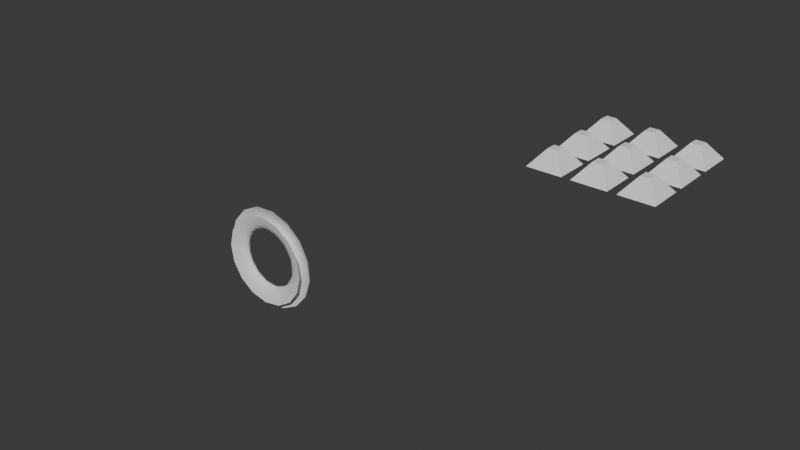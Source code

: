 # Source: nodes.blend  (saved by Blender 4.5.87; exported with 4.5.12 LTS)
import bpy
from mathutils import Matrix  # noqa: F401  (used for matrix-valued properties, if any)

bpy.ops.wm.read_factory_settings(use_empty=True)
scene = bpy.context.scene
scene.name = 'Scene'

# ---- collections
col_collection = bpy.data.collections.new('Collection'); scene.collection.children.link(col_collection)
col_hair = bpy.data.collections.new('HAIR'); scene.collection.children.link(col_hair)

# ---- node groups
ng_bt_radial_array_old = bpy.data.node_groups.new('BT_RADIAL_ARRAY_OLD', 'GeometryNodeTree')
_s = ng_bt_radial_array_old.interface.new_socket(name='Geometry', in_out='OUTPUT', socket_type='NodeSocketGeometry')
_s = ng_bt_radial_array_old.interface.new_socket(name='Geometry', in_out='INPUT', socket_type='NodeSocketGeometry')
_s = ng_bt_radial_array_old.interface.new_socket(name='Value', in_out='INPUT', socket_type='NodeSocketMatrix')
ng_bt_radial_array_old.interface.new_panel('Settings')
_s = ng_bt_radial_array_old.interface.new_socket(name='Elements', in_out='INPUT', socket_type='NodeSocketInt')
_s.default_value = 11
_s.min_value = 3
_s.description = 'Number of vertices on the circle'
_s = ng_bt_radial_array_old.interface.new_socket(name='Size', in_out='INPUT', socket_type='NodeSocketFloat')
_s.min_value = -1e+04
_s.max_value = 1e+04
_s = ng_bt_radial_array_old.interface.new_socket(name='Rotation', in_out='INPUT', socket_type='NodeSocketRotation')
_s = ng_bt_radial_array_old.interface.new_socket(name='Align rotation', in_out='INPUT', socket_type='NodeSocketBool')
_s.default_value = True
_s = ng_bt_radial_array_old.interface.new_socket(name='Sweep Angle', in_out='INPUT', socket_type='NodeSocketFloat')
_s.subtype = 'ANGLE'
_s.default_value = 6.283
_s.min_value = -6.283
_s.max_value = 6.283
_s = ng_bt_radial_array_old.interface.new_socket(name='Global Rotation', in_out='INPUT', socket_type='NodeSocketRotation')
_s = ng_bt_radial_array_old.interface.new_socket(name='Global  Scale', in_out='INPUT', socket_type='NodeSocketVector')
_s.subtype = 'XYZ'
_s.default_value = (1.0, 1.0, 1.0)
_s = ng_bt_radial_array_old.interface.new_socket(name='Global Translation', in_out='INPUT', socket_type='NodeSocketVector')
_s.subtype = 'TRANSLATION'
ng_bt_radial_array_old.is_modifier = True
_N = ng_bt_radial_array_old.nodes; _L = ng_bt_radial_array_old.links
n0 = _N.new('NodeGroupInput'); n0.name = 'Group Input'; n0.location = (-1162, 312)
n0.width = 102
n1 = _N.new('NodeGroupOutput'); n1.name = 'Group Output'; n1.location = (2875, 191)
n2 = _N.new('GeometryNodeObjectInfo'); n2.name = 'Object Info'; n2.location = (-1185, -108)
n3 = _N.new('ShaderNodeVectorMath'); n3.name = 'Vector Math'; n3.location = (-759, -273)
n3.operation = 'SUBTRACT'
n4 = _N.new('ShaderNodeVectorMath'); n4.name = 'Vector Math.001'; n4.location = (-779, 35)
n4.operation = 'LENGTH'
n4.inputs[1].default_value = (0.0, 3.7, 0.0)
n5 = _N.new('GeometryNodeInstanceOnPoints'); n5.name = 'Instance on Points'; n5.location = (1091, 279)
n6 = _N.new('FunctionNodeAlignRotationToVector'); n6.name = 'Align Rotation to Vector'; n6.location = (487, -116)
n7 = _N.new('GeometryNodeInputNormal'); n7.name = 'Normal'; n7.location = (266, 470)
n7.legacy_corner_normals = True
n8 = _N.new('ShaderNodeMath'); n8.name = 'Math'; n8.location = (-770, 215)
n9 = _N.new('GeometryNodeCurveArc'); n9.name = 'Arc'; n9.location = (-794, 644)
n10 = _N.new('GeometryNodeMergeByDistance'); n10.name = 'Merge by Distance'; n10.location = (-393, 628)
n11 = _N.new('GeometryNodeCurveToMesh'); n11.name = 'Curve to Mesh'; n11.location = (-589, 639)
n12 = _N.new('GeometryNodeRealizeInstances'); n12.name = 'Realize Instances'; n12.location = (1517, 244)
n13 = _N.new('GeometryNodeSelfObject'); n13.name = 'Self Object'; n13.location = (-1167, -356)
n14 = _N.new('GeometryNodeSetPosition'); n14.name = 'Set Position'; n14.location = (-168, 682)
n15 = _N.new('ShaderNodeVectorMath'); n15.name = 'Vector Math.002'; n15.location = (-531, -158)
n15.operation = 'DIVIDE'
n16 = _N.new('GeometryNodeCaptureAttribute'); n16.name = 'Capture Attribute'; n16.location = (1040, 612)
n16.capture_items.clear()
n16.domain = 'FACE'
n17 = _N.new('ShaderNodeVectorMath'); n17.name = 'Vector Math.003'; n17.location = (284, -249)
n17.operation = 'MULTIPLY'
n17.inputs[1].default_value = (-1.0, -1.0, -1.0)
n18 = _N.new('ShaderNodeCombineXYZ'); n18.name = 'Combine XYZ'; n18.location = (-158, 853)
n18.inputs[2].default_value = 1.0
n19 = _N.new('GeometryNodeExtrudeMesh'); n19.name = 'Extrude Mesh'; n19.location = (22, 740)
n20 = _N.new('GeometryNodeMeshToPoints'); n20.name = 'Mesh to Points'; n20.location = (1369, 704)
n20.inputs[3].default_value = 2.25
n21 = _N.new('GeometryNodeRotateInstances'); n21.name = 'Rotate Instances'; n21.location = (1305, 276)
n22 = _N.new('GeometryNodeGizmoTransform'); n22.name = 'Transform Gizmo'; n22.location = (1623, 30)
n23 = _N.new('GeometryNodeJoinGeometry'); n23.name = 'Join Geometry'; n23.location = (2359, 23)
n24 = _N.new('FunctionNodeCombineTransform'); n24.name = 'Combine Transform'; n24.location = (1344, 50)
n25 = _N.new('NodeGroupInput'); n25.name = 'Group Input.001'; n25.location = (1060, 37)
n26 = _N.new('ShaderNodeVectorMath'); n26.name = 'Vector Math.005'; n26.location = (46, 319)
n26.hide = True
n26.operation = 'SUBTRACT'
n27 = _N.new('GeometryNodeTransform'); n27.name = 'Transform Geometry.001'; n27.location = (674, 564)
n28 = _N.new('GeometryNodeSetPosition'); n28.name = 'Set Position.001'; n28.location = (426, 726)
n28.inputs[3].default_value = (0.0, 0.0, -0.5)
n29 = _N.new('GeometryNodeSwitch'); n29.name = 'Switch'; n29.location = (855, 57)
n29.input_type = 'ROTATION'
n29.inputs[1].default_value = (0.0, 0.0, 0.0)
n30 = _N.new('GeometryNodeTransform'); n30.name = 'Transform Geometry.002'; n30.location = (2561, 139)
n31 = _N.new('GeometryNodeViewer'); n31.name = 'Viewer'; n31.location = (2740, 320)
n32 = _N.new('FunctionNodeAlignRotationToVector'); n32.name = 'Align Rotation to Vector.001'; n32.location = (674, -125)
n32.axis = 'Y'
_L.new(n2.outputs[1], n3.inputs[1])
_L.new(n4.outputs[1], n8.inputs[0])
_L.new(n0.outputs[3], n8.inputs[1])
_L.new(n11.outputs[0], n10.inputs[0])
_L.new(n9.outputs[0], n11.inputs[0])
_L.new(n0.outputs[6], n9.inputs[6])
_L.new(n21.outputs[0], n12.inputs[0])
_L.new(n0.outputs[0], n5.inputs[2])
_L.new(n13.outputs[0], n2.inputs[0])
_L.new(n10.outputs[0], n14.inputs[0])
_L.new(n3.outputs[0], n15.inputs[0])
_L.new(n2.outputs[3], n15.inputs[1])
_L.new(n15.outputs[0], n4.inputs[0])
_L.new(n20.outputs[0], n5.inputs[0])
_L.new(n5.outputs[0], n21.inputs[0])
_L.new(n24.outputs[0], n22.inputs[0])
_L.new(n22.outputs[0], n23.inputs[0])
_L.new(n12.outputs[0], n23.inputs[0])
_L.new(n30.outputs[0], n1.inputs[0])
_L.new(n25.outputs[1], n22.inputs[0])
_L.new(n25.outputs[9], n24.inputs[0])
_L.new(n25.outputs[7], n24.inputs[1])
_L.new(n25.outputs[8], n24.inputs[2])
_L.new(n2.outputs[2], n26.inputs[1])
_L.new(n0.outputs[2], n9.inputs[0])
_L.new(n28.outputs[0], n27.inputs[0])
_L.new(n26.outputs[0], n27.inputs[2])
_L.new(n15.outputs[0], n14.inputs[3])
_L.new(n8.outputs[0], n9.inputs[4])
_L.new(n14.outputs[0], n19.inputs[0])
_L.new(n18.outputs[0], n19.inputs[2])
_L.new(n29.outputs[0], n5.inputs[5])
_L.new(n32.outputs[0], n29.inputs[2])
_L.new(n0.outputs[5], n29.inputs[0])
_L.new(n0.outputs[4], n21.inputs[2])
_L.new(n23.outputs[0], n30.inputs[0])
_L.new(n24.outputs[0], n30.inputs[4])
_L.new(n19.outputs[0], n28.inputs[0])
_L.new(n16.outputs[0], n20.inputs[0])
_L.new(n30.outputs[0], n31.inputs[0])
_L.new(n17.outputs[0], n6.inputs[2])
_L.new(n27.outputs[0], n16.inputs[0])
_L.new(n7.outputs[0], n16.inputs[1])
_L.new(n16.outputs[1], n17.inputs[0])
_L.new(n6.outputs[0], n32.inputs[0])
n1.is_active_output = True
ng_bt_array = bpy.data.node_groups.new('BT_ARRAY', 'GeometryNodeTree')
_s = ng_bt_array.interface.new_socket(name='Geometry', in_out='OUTPUT', socket_type='NodeSocketGeometry')
_s = ng_bt_array.interface.new_socket(name='Geometry', in_out='INPUT', socket_type='NodeSocketGeometry')
_s = ng_bt_array.interface.new_socket(name='Value', in_out='INPUT', socket_type='NodeSocketMatrix')
ng_bt_array.interface.new_panel('Settings')
_s = ng_bt_array.interface.new_socket(name='Elements X', in_out='INPUT', socket_type='NodeSocketInt')
_s.default_value = 3
_s.min_value = 2
_s.max_value = 1000
_s.description = 'Number of vertices in the X direction'
_s = ng_bt_array.interface.new_socket(name='Elements Y', in_out='INPUT', socket_type='NodeSocketInt')
_s.default_value = 2
_s.min_value = 2
_s.max_value = 1000
_s.description = 'Number of vertices in the Y direction'
_s = ng_bt_array.interface.new_socket(name='Size X', in_out='INPUT', socket_type='NodeSocketFloat')
_s.subtype = 'DISTANCE'
_s.default_value = 5.0
_s.min_value = 0.0
_s.description = 'Side length of the plane in the X direction'
_s = ng_bt_array.interface.new_socket(name='Size Y', in_out='INPUT', socket_type='NodeSocketFloat')
_s.subtype = 'DISTANCE'
_s.default_value = 5.0
_s.min_value = 0.0
_s.description = 'Side length of the plane in the Y direction'
_s = ng_bt_array.interface.new_socket(name='Offset X', in_out='INPUT', socket_type='NodeSocketFloat')
_s = ng_bt_array.interface.new_socket(name='Offset Y', in_out='INPUT', socket_type='NodeSocketFloat')
ng_bt_array.is_modifier = True
_N = ng_bt_array.nodes; _L = ng_bt_array.links
n0 = _N.new('NodeGroupInput'); n0.name = 'Group Input'; n0.location = (-2273, 929)
n0.width = 102
n1 = _N.new('NodeGroupOutput'); n1.name = 'Group Output'; n1.location = (1314, 537)
n2 = _N.new('GeometryNodeInstanceOnPoints'); n2.name = 'Instance on Points'; n2.location = (705, 748)
n3 = _N.new('FunctionNodeAlignRotationToVector'); n3.name = 'Align Rotation to Vector'; n3.location = (182, 630)
n4 = _N.new('GeometryNodeMergeByDistance'); n4.name = 'Merge by Distance'; n4.location = (-815, 1298)
n4.inputs[2].default_value = 0.01
n5 = _N.new('GeometryNodeRealizeInstances'); n5.name = 'Realize Instances'; n5.location = (950, 736)
n6 = _N.new('GeometryNodeSwitch'); n6.name = 'Switch'; n6.location = (512, 608)
n6.input_type = 'ROTATION'
n6.inputs[0].default_value = True
n6.inputs[1].default_value = (0.0, 0.0, 0.0)
n7 = _N.new('FunctionNodeAlignRotationToVector'); n7.name = 'Align Rotation to Vector.001'; n7.location = (354, 628)
n8 = _N.new('GeometryNodeViewer'); n8.name = 'Viewer'; n8.location = (1308, 710)
n9 = _N.new('GeometryNodeMeshGrid'); n9.name = 'Grid'; n9.location = (-1874, 1200)
n10 = _N.new('GeometryNodeSetPosition'); n10.name = 'Set Position.002'; n10.location = (-596, 1216)
n11 = _N.new('ShaderNodeCombineXYZ'); n11.name = 'Combine XYZ.003'; n11.location = (-613, 1078)
n12 = _N.new('ShaderNodeMath'); n12.name = 'Math.003'; n12.location = (-814, 1133)
n12.operation = 'DIVIDE'
n12.inputs[1].default_value = 2.0
n13 = _N.new('ShaderNodeMath'); n13.name = 'Math.004'; n13.location = (-815, 982)
n13.operation = 'DIVIDE'
n13.inputs[1].default_value = 2.0
n14 = _N.new('GeometryNodeObjectInfo'); n14.name = 'Object Info'; n14.location = (-621, 285)
n14.mute = True
n14.transform_space = 'RELATIVE'
n15 = _N.new('GeometryNodeProximity'); n15.name = 'Geometry Proximity'; n15.location = (-394, 276)
n15.mute = True
n15.target_element = 'POINTS'
n16 = _N.new('GeometryNodeSetPosition'); n16.name = 'Set Position.003'; n16.location = (-67, 240)
n16.mute = True
n16.inputs[3].default_value = (0.0, 0.0, 0.3)
n17 = _N.new('GeometryNodeCaptureAttribute'); n17.name = 'Capture Attribute'; n17.location = (-165, 939)
n17.capture_items.clear()
n18 = _N.new('GeometryNodeInputPosition'); n18.name = 'Position'; n18.location = (-172, 801)
n19 = _N.new('GeometryNodeCaptureAttribute'); n19.name = 'Capture Attribute.001'; n19.location = (132, 170)
n19.mute = True
n19.capture_items.clear()
n19.domain = 'FACE'
n20 = _N.new('GeometryNodeInputNormal'); n20.name = 'Normal'; n20.location = (130, 266)
n20.mute = True
n21 = _N.new('GeometryNodeSetPosition'); n21.name = 'Set Position.004'; n21.location = (-1199, 1153)
n22 = _N.new('ShaderNodeMath'); n22.name = 'Math.005'; n22.location = (-1955, 631)
n22.operation = 'DIVIDE'
n22.inputs[1].default_value = 10.0
n23 = _N.new('GeometryNodeInputIndex'); n23.name = 'Index'; n23.location = (-2272, 653)
n24 = _N.new('ShaderNodeMath'); n24.name = 'Math.006'; n24.location = (-1773, 626)
n24.operation = 'MODULO'
n24.inputs[1].default_value = 10.0
n25 = _N.new('ShaderNodeMath'); n25.name = 'Math.007'; n25.location = (-1591, 636)
n25.operation = 'MULTIPLY'
n26 = _N.new('ShaderNodeMath'); n26.name = 'Math.008'; n26.location = (-1948, 789)
n26.operation = 'ABSOLUTE'
n26.inputs[1].default_value = 10.0
n27 = _N.new('ShaderNodeMath'); n27.name = 'Math.009'; n27.location = (-1762, 794)
n27.operation = 'MULTIPLY'
n28 = _N.new('ShaderNodeCombineXYZ'); n28.name = 'Combine XYZ.004'; n28.location = (-1363, 1044)
_L.new(n0.outputs[0], n2.inputs[2])
_L.new(n7.outputs[0], n6.inputs[2])
_L.new(n3.outputs[0], n7.inputs[0])
_L.new(n5.outputs[0], n1.inputs[0])
_L.new(n5.outputs[0], n8.inputs[0])
_L.new(n11.outputs[0], n10.inputs[3])
_L.new(n4.outputs[0], n10.inputs[0])
_L.new(n13.outputs[0], n11.inputs[1])
_L.new(n12.outputs[0], n11.inputs[0])
_L.new(n0.outputs[4], n9.inputs[0])
_L.new(n0.outputs[5], n9.inputs[1])
_L.new(n0.outputs[4], n12.inputs[0])
_L.new(n0.outputs[5], n13.inputs[0])
_L.new(n0.outputs[2], n9.inputs[2])
_L.new(n0.outputs[3], n9.inputs[3])
_L.new(n15.outputs[0], n16.inputs[2])
_L.new(n10.outputs[0], n17.inputs[0])
_L.new(n18.outputs[0], n17.inputs[1])
_L.new(n17.outputs[1], n15.inputs[2])
_L.new(n14.outputs[4], n15.inputs[0])
_L.new(n17.outputs[0], n16.inputs[0])
_L.new(n2.outputs[0], n5.inputs[0])
_L.new(n20.outputs[0], n19.inputs[1])
_L.new(n16.outputs[0], n19.inputs[0])
_L.new(n6.outputs[0], n2.inputs[5])
_L.new(n17.outputs[0], n2.inputs[0])
_L.new(n9.outputs[0], n21.inputs[0])
_L.new(n23.outputs[0], n22.inputs[0])
_L.new(n22.outputs[0], n24.inputs[0])
_L.new(n24.outputs[0], n25.inputs[0])
_L.new(n23.outputs[0], n26.inputs[0])
_L.new(n26.outputs[0], n27.inputs[0])
_L.new(n28.outputs[0], n21.inputs[3])
_L.new(n27.outputs[0], n28.inputs[0])
_L.new(n25.outputs[0], n28.inputs[1])
_L.new(n0.outputs[6], n27.inputs[1])
_L.new(n0.outputs[7], n25.inputs[1])
_L.new(n21.outputs[0], n4.inputs[0])
n1.is_active_output = True

# ---- world
world_world = bpy.data.worlds.new('World'); scene.world = world_world
world_world.use_nodes = True; world_world.node_tree.nodes.clear()
_N = world_world.node_tree.nodes; _L = world_world.node_tree.links
n0 = _N.new('ShaderNodeOutputWorld'); n0.name = 'World Output'; n0.location = (300, 300)
n1 = _N.new('ShaderNodeBackground'); n1.name = 'Background'; n1.location = (10, 300)
n1.inputs[0].default_value = (0.05088, 0.05088, 0.05088, 1.0)
_L.new(n1.outputs[0], n0.inputs[0])
n0.is_active_output = True
world_world.color = (0.05088, 0.05088, 0.05088)
world_world.sun_shadow_jitter_overblur = 0.0

# ---- meshes
me_plane = bpy.data.meshes.new('Plane')
me_plane.from_pydata([(-1.0, -1.0, 0.0), (1.0, -1.0, 0.0), (-1.0, 1.0, 0.0), (1.0, 1.0, 0.0), (-0.2754, -0.2754, 0.9165), (0.2754, -0.2754, 0.9165), (-0.2754, 0.2754, 0.9165), (0.2754, 0.2754, 0.9165)], [], [(0, 2, 3, 1), (4, 5, 7, 6), (2, 0, 4, 6), (3, 2, 6, 7), (0, 1, 5, 4), (1, 3, 7, 5)])
_uv = me_plane.uv_layers.new(name='UVMap')
_uv.uv.foreach_set('vector', [0.0, 0.0, 0.0, 1.0, 1.0, 1.0, 1.0, 0.0, 0.0, 0.0, 1.0, 0.0, 1.0, 1.0, 0.0, 1.0, 0.0, 1.0, 0.0, 0.0, 0.0, 0.0, 0.0, 1.0, 1.0, 1.0, 0.0, 1.0, 0.0, 1.0, 1.0, 1.0, 0.0, 0.0, 1.0, 0.0, 1.0, 0.0, 0.0, 0.0, 1.0, 0.0, 1.0, 1.0, 1.0, 1.0, 1.0, 0.0])
me_plane.update()

# ---- curves / text
cu_b_ziercurve = bpy.data.curves.new('BézierCurve', 'CURVE')
cu_b_ziercurve.dimensions = '3D'
_sp = cu_b_ziercurve.splines.new('BEZIER'); _sp.bezier_points.add(1)
_sp.bezier_points.foreach_set('co', [-1.938, -3.408, -0.5372, 3.156, -1.457, 0.02701])
_sp.bezier_points.foreach_set('handle_left', [-3.079, -4.582, 0.5009, 0.6091, -2.432, -0.2551])
_sp.bezier_points.foreach_set('handle_right', [-0.7967, -2.233, -1.575, 5.703, -0.4812, 0.3091])
for _p, _l, _r in zip(_sp.bezier_points, ['ALIGNED', 'ALIGNED'], ['ALIGNED', 'ALIGNED']): _p.handle_left_type = _l; _p.handle_right_type = _r
_sp.order_u = 0
_sp.order_v = 0
cu_b_ziercurve.use_path = True
cu_b_ziercurve.fill_mode = 'FULL'
cu_b_ziercircle = bpy.data.curves.new('BézierCircle', 'CURVE')
cu_b_ziercircle.dimensions = '3D'
_sp = cu_b_ziercircle.splines.new('BEZIER'); _sp.bezier_points.add(11)
_sp.bezier_points.foreach_set('co', [1.106, -0.6899, 0.0, 0.7577, -0.7701, 0.0, 0.386, -0.9619, 0.0, 0.3026, -0.7268, 0.0, -0.06178, -0.585, 0.0, -0.02085, -0.3279, 0.0, -0.2738, -0.23, 0.0, -0.4553, 0.06767, 0.0, -0.664, 0.2222, 0.0, -0.5018, 0.4817, 0.0, -0.4303, 0.8698, 0.0, 0.7275, 0.4278, 0.0])
_sp.bezier_points.foreach_set('handle_left', [1.289, -0.6591, 0.0, 0.8885, -0.7221, 0.0, 0.5379, -1.022, 0.0, 0.3704, -0.7967, 0.0, -0.03822, -0.664, 0.0, 0.0298, -0.416, 0.0, -0.1702, -0.2252, 0.0, -0.4848, 0.009513, 0.0, -0.7703, -0.105, 0.0, -0.5374, 0.4278, 0.0, -0.4895, 0.6041, 0.0, 0.3875, 0.7469, 0.0])
_sp.bezier_points.foreach_set('handle_right', [0.9025, -0.724, 0.0, 0.6044, -0.8263, 0.0, 0.2954, -0.9261, 0.0, 0.1963, -0.6172, 0.0, -0.09027, -0.4894, 0.0, -0.07363, -0.2361, 0.0, -0.3949, -0.2356, 0.0, -0.4132, 0.1507, 0.0, -0.5966, 0.4296, 0.0, -0.4047, 0.6284, 0.0, -0.3927, 1.039, 0.0, 1.027, 0.1464, 0.0])
for _p, _l, _r in zip(_sp.bezier_points, ['ALIGNED', 'AUTO', 'AUTO', 'AUTO', 'ALIGNED', 'AUTO', 'ALIGNED', 'ALIGNED', 'ALIGNED', 'ALIGNED', 'ALIGNED', 'ALIGNED'], ['ALIGNED', 'AUTO', 'AUTO', 'AUTO', 'ALIGNED', 'AUTO', 'ALIGNED', 'ALIGNED', 'ALIGNED', 'ALIGNED', 'ALIGNED', 'ALIGNED']): _p.handle_left_type = _l; _p.handle_right_type = _r
_sp.order_u = 0
_sp.order_v = 0
_sp.use_cyclic_u = True
cu_b_ziercircle.use_path = True
cu_b_ziercircle.fill_mode = 'FULL'
cu_b_ziercircle_001 = bpy.data.curves.new('BézierCircle.001', 'CURVE')
cu_b_ziercircle_001.dimensions = '3D'
_sp = cu_b_ziercircle_001.splines.new('BEZIER'); _sp.bezier_points.add(7)
_sp.bezier_points.foreach_set('co', [0.7284, -1.002, 0.0, 0.1778, -0.9525, 0.0, -0.6079, -0.9243, 0.0, -0.6361, -0.1387, 0.0, -0.6858, 0.412, 0.0, -0.1409, 0.5426, 0.0, 0.5035, 0.1759, 0.0, 0.859, -0.4573, 0.0])
_sp.bezier_points.foreach_set('handle_left', [0.9061, -0.8746, 0.0, 0.3932, -0.9661, 0.0, -0.472, -1.06, 0.0, -0.6168, -0.445, 0.0, -0.8117, 0.2367, 0.0, -0.3575, 0.5733, 0.0, 0.2994, 0.3812, 0.0, 0.8199, -0.1765, 0.0])
_sp.bezier_points.foreach_set('handle_right', [0.5531, -1.128, 0.0, -0.1285, -0.9332, 0.0, -0.7438, -0.7884, 0.0, -0.6497, 0.07679, 0.0, -0.5582, 0.5897, 0.0, 0.1457, 0.5019, 0.0, 0.7034, -0.02515, 0.0, 0.8891, -0.674, 0.0])
for _p, _l, _r in zip(_sp.bezier_points, ['AUTO', 'AUTO', 'ALIGNED', 'AUTO', 'AUTO', 'AUTO', 'AUTO', 'AUTO'], ['AUTO', 'AUTO', 'ALIGNED', 'AUTO', 'AUTO', 'AUTO', 'AUTO', 'AUTO']): _p.handle_left_type = _l; _p.handle_right_type = _r
_sp.order_u = 0
_sp.order_v = 0
_sp.use_cyclic_u = True
cu_b_ziercircle_001.use_path = True
cu_b_ziercircle_001.fill_mode = 'FULL'
cu_b_ziercircle_002 = bpy.data.curves.new('BézierCircle.002', 'CURVE')
cu_b_ziercircle_002.dimensions = '3D'
_sp = cu_b_ziercircle_002.splines.new('BEZIER'); _sp.bezier_points.add(7)
_sp.bezier_points.foreach_set('co', [0.2382, -1.015, 0.0, 0.07863, -0.7534, 0.0, -0.3421, -0.6352, 0.0, -0.4603, -0.2144, 0.0, -0.6983, -0.07819, 0.0, -0.2376, 0.08018, 0.0, 0.1602, -0.1842, 0.0, 0.4246, -0.582, 0.0])
_sp.bezier_points.foreach_set('handle_left', [0.3448, -1.057, 0.0, 0.1739, -0.8256, 0.0, -0.2268, -0.7505, 0.0, -0.3554, -0.349, 0.0, -0.6787, -0.1282, 0.0, -0.4645, 0.1342, 0.0, 0.02837, -0.05233, 0.0, 0.3784, -0.4014, 0.0])
_sp.bezier_points.foreach_set('handle_right', [0.1882, -0.9951, 0.0, -0.05739, -0.6504, 0.0, -0.4574, -0.5199, 0.0, -0.5262, -0.13, 0.0, -0.7402, 0.02836, 0.0, -0.05617, 0.037, 0.0, 0.2921, -0.3161, 0.0, 0.484, -0.8143, 0.0])
for _p, _l, _r in zip(_sp.bezier_points, ['ALIGNED', 'AUTO', 'ALIGNED', 'AUTO', 'ALIGNED', 'ALIGNED', 'AUTO', 'ALIGNED'], ['ALIGNED', 'AUTO', 'ALIGNED', 'AUTO', 'ALIGNED', 'ALIGNED', 'AUTO', 'ALIGNED']): _p.handle_left_type = _l; _p.handle_right_type = _r
_sp.order_u = 0
_sp.order_v = 0
_sp.use_cyclic_u = True
cu_b_ziercircle_002.use_path = True
cu_b_ziercircle_002.fill_mode = 'FULL'
cu_b_ziercircle_003 = bpy.data.curves.new('BézierCircle.003', 'CURVE')
cu_b_ziercircle_003.dimensions = '3D'
_sp = cu_b_ziercircle_003.splines.new('BEZIER'); _sp.bezier_points.add(7)
_sp.bezier_points.foreach_set('co', [0.9183, -0.5877, 0.0, 0.4463, -0.5664, 0.0, 0.3049, -0.6183, 0.0, -0.3067, -0.3199, 0.0, -0.6594, 0.3356, 0.0, -0.6461, 0.568, 0.0, -0.6175, 0.9719, 0.0, 0.3315, 0.4223, 0.0])
_sp.bezier_points.foreach_set('handle_left', [0.9614, -0.5163, 0.0, 0.6286, -0.5382, 0.0, 0.3636, -0.6213, 0.0, -0.1152, -0.504, 0.0, -0.5771, 0.001577, 0.0, -0.6503, 0.5036, 0.0, -0.7379, 0.8009, 0.0, -0.008595, 0.7414, 0.0])
_sp.bezier_points.foreach_set('handle_right', [0.8119, -0.764, 0.0, 0.3882, -0.5753, 0.0, 0.03956, -0.6047, 0.0, -0.5162, -0.1186, 0.0, -0.7115, 0.5474, 0.0, -0.6345, 0.7435, 0.0, -0.5605, 1.053, 0.0, 0.6313, 0.1409, 0.0])
for _p, _l, _r in zip(_sp.bezier_points, ['ALIGNED', 'AUTO', 'AUTO', 'AUTO', 'ALIGNED', 'ALIGNED', 'ALIGNED', 'ALIGNED'], ['ALIGNED', 'AUTO', 'AUTO', 'AUTO', 'ALIGNED', 'ALIGNED', 'ALIGNED', 'ALIGNED']): _p.handle_left_type = _l; _p.handle_right_type = _r
_sp.order_u = 0
_sp.order_v = 0
_sp.use_cyclic_u = True
cu_b_ziercircle_003.use_path = True
cu_b_ziercircle_003.fill_mode = 'FULL'

# ---- objects
ob_b_ziercurve = bpy.data.objects.new('BézierCurve', cu_b_ziercurve)
ob_plane = bpy.data.objects.new('Plane', me_plane)
ob_hair1 = bpy.data.objects.new('Hair1', cu_b_ziercircle)
ob_hair4 = bpy.data.objects.new('Hair4', cu_b_ziercircle_001)
ob_hair3 = bpy.data.objects.new('Hair3', cu_b_ziercircle_002)
ob_hair2 = bpy.data.objects.new('Hair2', cu_b_ziercircle_003)

# ---- transforms, parenting, visibility, modifiers, constraints
ob_b_ziercurve.location = (0.0, 0.0, 0.0)
_m = ob_b_ziercurve.modifiers.new('Screw', 'SCREW')
_m = ob_b_ziercurve.modifiers.new('GeometryNodes', 'NODES')
_m.node_group = ng_bt_radial_array_old
_gi = [s.identifier for s in ng_bt_radial_array_old.interface.items_tree if s.item_type == 'SOCKET' and s.in_out == 'INPUT']
_m[_gi[2]] = 1  # Elements
_m[_gi[3]] = 1.0  # Size
ob_plane.location = (26.88, -4.219, 15.79)
_m = ob_plane.modifiers.new('GeometryNodes', 'NODES')
_m.node_group = ng_bt_array
_gi = [s.identifier for s in ng_bt_array.interface.items_tree if s.item_type == 'SOCKET' and s.in_out == 'INPUT']
_m[_gi[3]] = 3  # Elements Y
ob_hair1.location = (0.0, 0.0, 0.0)
ob_hair4.location = (0.0, 0.0, 0.0)
ob_hair3.location = (0.0, 0.0, 0.0)
ob_hair2.location = (0.0, 0.0, 0.0)

# ---- collection membership
col_collection.objects.link(ob_b_ziercurve)
col_collection.objects.link(ob_plane)
col_hair.objects.link(ob_hair1)
col_hair.objects.link(ob_hair4)
col_hair.objects.link(ob_hair3)
col_hair.objects.link(ob_hair2)

# ---- scene / render settings (as saved in the file)
scene.frame_start = 1; scene.frame_end = 250; scene.frame_set(1)
scene.render.engine = 'BLENDER_EEVEE_NEXT'
bpy.context.view_layer.update()

# ---- added for rendering (the .blend has no active camera and no usable light): camera, sun
cam_auto = bpy.data.cameras.new('AutoCamera')
cam_auto.lens = 50.0
cam_auto.sensor_width = 36.0
cam_auto.clip_end = 1000.0
ob_auto_camera = bpy.data.objects.new('AutoCamera', cam_auto)
scene.collection.objects.link(ob_auto_camera)
ob_auto_camera.location = (52.8114, -47.1157, 37.8918)
ob_auto_camera.rotation_euler = (1.09748, -7.21219e-08, 0.694738)
scene.camera = ob_auto_camera
light_auto_sun = bpy.data.lights.new('AutoSun', 'SUN')
light_auto_sun.energy = 3.0
light_auto_sun.angle = 0.0523599
ob_auto_sun = bpy.data.objects.new('AutoSun', light_auto_sun)
scene.collection.objects.link(ob_auto_sun)
ob_auto_sun.rotation_euler = (0.872665, 0.174533, 0.523599)
bpy.context.view_layer.update()
